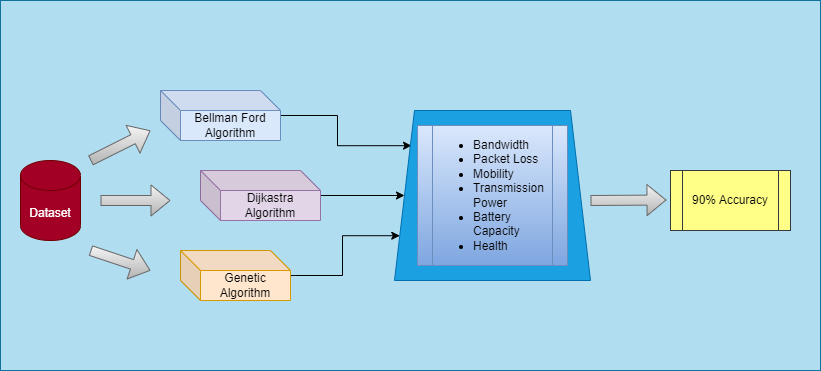

The diagram above was exported from draw.io. Its source (the exported page's mxGraphModel, read from the mxfile embedded in the PNG):
<mxGraphModel dx="1050" dy="582" grid="1" gridSize="10" guides="1" tooltips="1" connect="1" arrows="1" fold="1" page="1" pageScale="1" pageWidth="827" pageHeight="1169" math="0" shadow="0">
  <root>
    <mxCell id="WIyWlLk6GJQsqaUBKTNV-0" />
    <mxCell id="WIyWlLk6GJQsqaUBKTNV-1" parent="WIyWlLk6GJQsqaUBKTNV-0" />
    <mxCell id="21vJqiS3oKySzf_S3y3X-45" value="" style="rounded=0;whiteSpace=wrap;html=1;fillColor=#b1ddf0;strokeColor=#10739e;" parent="WIyWlLk6GJQsqaUBKTNV-1" vertex="1">
      <mxGeometry x="20" y="90" width="820" height="370" as="geometry" />
    </mxCell>
    <mxCell id="21vJqiS3oKySzf_S3y3X-2" value="Dataset" style="shape=cylinder3;whiteSpace=wrap;html=1;boundedLbl=1;backgroundOutline=1;size=15;fillColor=#a20025;fontColor=#ffffff;strokeColor=#6F0000;" parent="WIyWlLk6GJQsqaUBKTNV-1" vertex="1">
      <mxGeometry x="40" y="250" width="60" height="80" as="geometry" />
    </mxCell>
    <mxCell id="21vJqiS3oKySzf_S3y3X-3" value="" style="shape=flexArrow;endArrow=classic;html=1;rounded=0;fillColor=#f5f5f5;gradientColor=#b3b3b3;strokeColor=#666666;" parent="WIyWlLk6GJQsqaUBKTNV-1" edge="1">
      <mxGeometry width="50" height="50" relative="1" as="geometry">
        <mxPoint x="110" y="250" as="sourcePoint" />
        <mxPoint x="170" y="220" as="targetPoint" />
      </mxGeometry>
    </mxCell>
    <mxCell id="21vJqiS3oKySzf_S3y3X-41" style="edgeStyle=orthogonalEdgeStyle;rounded=0;orthogonalLoop=1;jettySize=auto;html=1;" parent="WIyWlLk6GJQsqaUBKTNV-1" source="21vJqiS3oKySzf_S3y3X-10" target="21vJqiS3oKySzf_S3y3X-34" edge="1">
      <mxGeometry relative="1" as="geometry" />
    </mxCell>
    <mxCell id="21vJqiS3oKySzf_S3y3X-10" value="Dijkastra Algorithm" style="shape=cube;whiteSpace=wrap;html=1;boundedLbl=1;backgroundOutline=1;darkOpacity=0.05;darkOpacity2=0.1;fillColor=#e1d5e7;strokeColor=#9673a6;" parent="WIyWlLk6GJQsqaUBKTNV-1" vertex="1">
      <mxGeometry x="220" y="260" width="120" height="50" as="geometry" />
    </mxCell>
    <mxCell id="21vJqiS3oKySzf_S3y3X-40" style="edgeStyle=orthogonalEdgeStyle;rounded=0;orthogonalLoop=1;jettySize=auto;html=1;entryX=0.087;entryY=0.207;entryDx=0;entryDy=0;entryPerimeter=0;" parent="WIyWlLk6GJQsqaUBKTNV-1" source="21vJqiS3oKySzf_S3y3X-12" target="21vJqiS3oKySzf_S3y3X-34" edge="1">
      <mxGeometry relative="1" as="geometry" />
    </mxCell>
    <mxCell id="21vJqiS3oKySzf_S3y3X-12" value="Bellman Ford Algorithm" style="shape=cube;whiteSpace=wrap;html=1;boundedLbl=1;backgroundOutline=1;darkOpacity=0.05;darkOpacity2=0.1;fillColor=#dae8fc;strokeColor=#6c8ebf;" parent="WIyWlLk6GJQsqaUBKTNV-1" vertex="1">
      <mxGeometry x="180" y="180" width="120" height="50" as="geometry" />
    </mxCell>
    <mxCell id="21vJqiS3oKySzf_S3y3X-42" style="edgeStyle=orthogonalEdgeStyle;rounded=0;orthogonalLoop=1;jettySize=auto;html=1;entryX=0;entryY=0.75;entryDx=0;entryDy=0;" parent="WIyWlLk6GJQsqaUBKTNV-1" source="21vJqiS3oKySzf_S3y3X-15" target="21vJqiS3oKySzf_S3y3X-34" edge="1">
      <mxGeometry relative="1" as="geometry">
        <mxPoint x="380" y="280" as="targetPoint" />
      </mxGeometry>
    </mxCell>
    <mxCell id="21vJqiS3oKySzf_S3y3X-15" value="Genetic Algorithm" style="shape=cube;whiteSpace=wrap;html=1;boundedLbl=1;backgroundOutline=1;darkOpacity=0.05;darkOpacity2=0.1;fillColor=#ffe6cc;strokeColor=#d79b00;" parent="WIyWlLk6GJQsqaUBKTNV-1" vertex="1">
      <mxGeometry x="200" y="340" width="110" height="50" as="geometry" />
    </mxCell>
    <mxCell id="21vJqiS3oKySzf_S3y3X-17" value="" style="shape=flexArrow;endArrow=classic;html=1;rounded=0;fillColor=#f5f5f5;gradientColor=#b3b3b3;strokeColor=#666666;" parent="WIyWlLk6GJQsqaUBKTNV-1" edge="1">
      <mxGeometry width="50" height="50" relative="1" as="geometry">
        <mxPoint x="110" y="340" as="sourcePoint" />
        <mxPoint x="170" y="360" as="targetPoint" />
      </mxGeometry>
    </mxCell>
    <mxCell id="21vJqiS3oKySzf_S3y3X-18" value="" style="shape=flexArrow;endArrow=classic;html=1;rounded=0;fillColor=#f5f5f5;gradientColor=#b3b3b3;strokeColor=#666666;" parent="WIyWlLk6GJQsqaUBKTNV-1" edge="1">
      <mxGeometry width="50" height="50" relative="1" as="geometry">
        <mxPoint x="120" y="290" as="sourcePoint" />
        <mxPoint x="190" y="290" as="targetPoint" />
      </mxGeometry>
    </mxCell>
    <mxCell id="21vJqiS3oKySzf_S3y3X-43" value="90% Accuracy" style="shape=process;whiteSpace=wrap;html=1;backgroundOutline=1;fillColor=#ffff88;strokeColor=#36393d;" parent="WIyWlLk6GJQsqaUBKTNV-1" vertex="1">
      <mxGeometry x="690" y="260" width="120" height="60" as="geometry" />
    </mxCell>
    <mxCell id="21vJqiS3oKySzf_S3y3X-44" value="" style="shape=flexArrow;endArrow=classic;html=1;rounded=0;fillColor=#f5f5f5;gradientColor=#b3b3b3;strokeColor=#666666;" parent="WIyWlLk6GJQsqaUBKTNV-1" edge="1">
      <mxGeometry width="50" height="50" relative="1" as="geometry">
        <mxPoint x="610" y="290" as="sourcePoint" />
        <mxPoint x="686" y="289.5" as="targetPoint" />
      </mxGeometry>
    </mxCell>
    <mxCell id="21vJqiS3oKySzf_S3y3X-34" value="" style="shape=trapezoid;perimeter=trapezoidPerimeter;whiteSpace=wrap;html=1;fixedSize=1;fillColor=#1ba1e2;fontColor=#ffffff;strokeColor=#006EAF;" parent="WIyWlLk6GJQsqaUBKTNV-1" vertex="1">
      <mxGeometry x="414" y="200" width="196" height="170" as="geometry" />
    </mxCell>
    <mxCell id="21vJqiS3oKySzf_S3y3X-46" value="&lt;ul&gt;&lt;li style=&quot;text-align: justify;&quot;&gt;Bandwidth&lt;/li&gt;&lt;li style=&quot;text-align: justify;&quot;&gt;Packet Loss&lt;/li&gt;&lt;li style=&quot;text-align: justify;&quot;&gt;Mobility&lt;/li&gt;&lt;li style=&quot;text-align: justify;&quot;&gt;Transmission Power&lt;/li&gt;&lt;li style=&quot;text-align: justify;&quot;&gt;Battery Capacity&lt;/li&gt;&lt;li style=&quot;text-align: justify;&quot;&gt;Health&amp;nbsp;&lt;/li&gt;&lt;/ul&gt;" style="shape=process;whiteSpace=wrap;html=1;backgroundOutline=1;fillColor=#dae8fc;strokeColor=#6c8ebf;gradientColor=#7ea6e0;" parent="WIyWlLk6GJQsqaUBKTNV-1" vertex="1">
      <mxGeometry x="437" y="215" width="150" height="140" as="geometry" />
    </mxCell>
  </root>
</mxGraphModel>